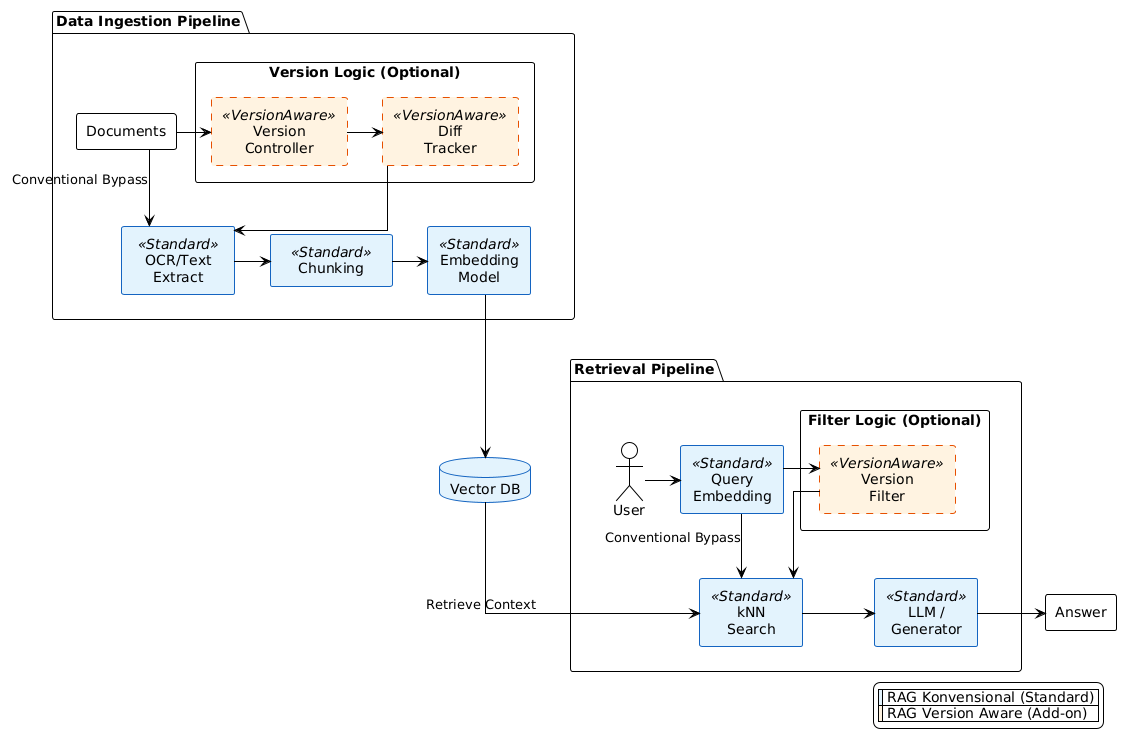

The diagram above was rendered by PlantUML. Its source (embedded in the PNG):
@startuml
!theme plain
skinparam defaultTextAlignment center
skinparam componentStyle rectangle
skinparam shadowing false
skinparam linetype ortho

' PADDING: Memberi jarak napas antara garis kotak dan isinya (Angka aman: 15)
skinparam packagePadding 15

' Konfigurasi Warna
skinparam rectangle {
    BackgroundColor White
    BorderColor Black
    BackgroundColor<<Standard>> #E3F2FD
    BorderColor<<Standard>> #1565C0
    BackgroundColor<<VersionAware>> #FFF3E0
    BorderColor<<VersionAware>> #E65100
    BorderStyle<<VersionAware>> dashed
}

skinparam database {
    BackgroundColor #E3F2FD
    BorderColor #1565C0
}

' --- BAGIAN 1: DATA INGESTION (ATAS) ---
package "Data Ingestion Pipeline" as IngestPkg {

    rectangle "Documents" as Docs
    
    rectangle "Version Logic (Optional)" {
        ' TRICK: Menambah spasi di dalam string nama agar kotak melebar natural
        rectangle "   Version   \n   Controller   " as VerCtrl <<VersionAware>>
        rectangle "   Diff   \n   Tracker   " as DiffTrack <<VersionAware>>
    }

    ' TRICK: Menambah spasi di nama komponen agar baris ini lebih panjang
    ' Ini mencegah judul "Data Ingestion Pipeline" keluar garis (offside)
    rectangle "   OCR/Text   \n   Extract   " as OCR <<Standard>>
    rectangle "    Chunking    " as Chunk <<Standard>>
    rectangle "Embedding\nModel" as Embed <<Standard>>
    
    ' Alur Ingestion
    Docs -right-> VerCtrl
    VerCtrl -right-> DiffTrack
    DiffTrack -down-> OCR
    
    ' Bypass Conventional
    Docs -down-> OCR : Conventional Bypass
    
    OCR -right-> Chunk
    Chunk -right-> Embed
}

' --- DATABASE (TENGAH) ---
database "Vector DB" as VecDB

' --- BAGIAN 2: RETRIEVAL (BAWAH) ---
package "Retrieval Pipeline" as RetPkg {
    actor "User" as User
    rectangle "Query\nEmbedding" as QEmbed <<Standard>>
    
    rectangle "Filter Logic (Optional)" {
        rectangle "Version\nFilter" as VerFilt <<VersionAware>>
    }

    rectangle "kNN\nSearch" as KNN <<Standard>>
    rectangle "LLM /\nGenerator" as LLM <<Standard>>

    ' Alur Retrieval
    User -right-> QEmbed
    QEmbed -right-> VerFilt
    VerFilt -right-> KNN
    KNN -right-> LLM
    
    ' Bypass Conventional
    QEmbed -down-> KNN : Conventional Bypass
}

' --- JAWABAN (DILUAR KOTAK) ---
rectangle "Answer" as Ans
LLM -right-> Ans

' --- KONEKSI & TATA LETAK ---
' Memaksa Ingestion di atas Retrieval
IngestPkg -[hidden]down-> RetPkg

' Koneksi database
Embed -down-> VecDB
VecDB -down-> KNN : Retrieve Context

' --- LEGENDA ---
legend right
    |<#E3F2FD>| RAG Konvensional (Standard) |
    |<#FFF3E0>| RAG Version Aware (Add-on) |
endlegend
@enduml